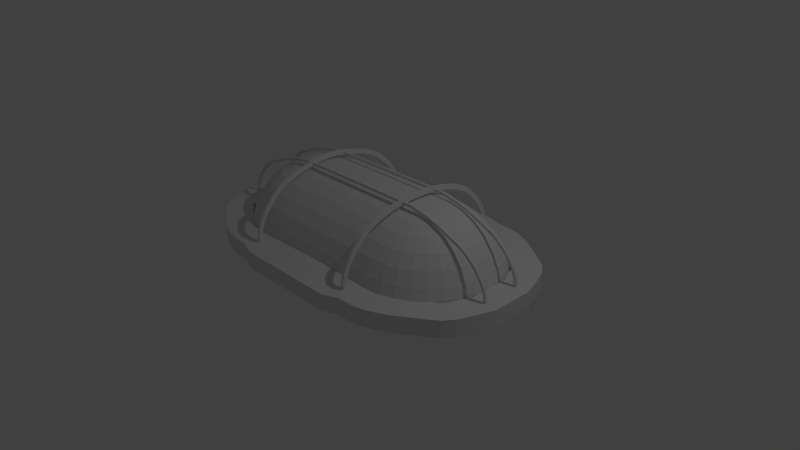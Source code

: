 # Source: Lamp.blend  (saved by Blender 2.76.0; exported with 4.5.12 LTS)
import bpy
from mathutils import Matrix  # noqa: F401  (used for matrix-valued properties, if any)

bpy.ops.wm.read_factory_settings(use_empty=True)
scene = bpy.context.scene
scene.name = 'Scene'

# ---- collections
col_collection_1 = bpy.data.collections.new('Collection 1'); scene.collection.children.link(col_collection_1)

# ---- world
world_world = bpy.data.worlds.new('World'); scene.world = world_world
world_world.color = (0.05088, 0.05088, 0.05088)
world_world.use_sun_shadow = False
world_world.sun_shadow_jitter_overblur = 0.0
world_world.cycles.sampling_method = 'MANUAL'
world_world.cycles.sample_map_resolution = 256

# ---- cameras
cam_camera = bpy.data.cameras.new('Camera')
cam_camera.clip_end = 100.0
cam_camera.lens = 35.0
cam_camera.sensor_width = 32.0
cam_camera.sensor_height = 18.0
cam_camera.ortho_scale = 7.314
cam_camera.dof.focus_distance = 0.0
cam_camera.dof.aperture_fstop = 128.0

# ---- lights
light_lamp = bpy.data.lights.new('Lamp', 'POINT')
light_lamp.transmission_factor = 0.0
light_lamp.cutoff_distance = 30.0
light_lamp.energy = 100.0
light_lamp.shadow_buffer_clip_start = 1.001
light_lamp.shadow_soft_size = 0.1
light_lamp.shadow_maximum_resolution = 0.006
light_lamp.use_absolute_resolution = True
light_lamp.cycles.use_multiple_importance_sampling = False

# ---- meshes
me_cube_001 = bpy.data.meshes.new('Cube.001')
me_cube_001.from_pydata([(-1.728, 0.6388, -0.1123), (-1.728, 0.6388, 0.1123), (-1.922, 0.9376, -0.1123), (-1.922, 0.9376, 0.1123), (-1.434, 0.8364, -0.1123), (-1.434, 0.8364, 0.1123), (-1.628, 1.135, -0.1123), (-1.628, 1.135, 0.1123), (-1.63, 1.134, 0.1123), (-1.63, 1.134, -0.1123), (-1.433, 0.837, 0.1123), (-1.433, 0.837, -0.1123), (-1.728, 0.6388, 0.1123), (-1.922, 0.9376, 0.1123), (-1.628, 1.135, 0.1123), (-1.434, 0.8364, 0.1123), (-1.63, 1.134, 0.1123), (-1.63, 1.134, -0.1123), (-1.433, 0.837, 0.1123), (-1.433, 0.837, -0.1123), (-1.63, 1.134, 0.1123), (-1.63, 1.134, -0.1123), (-1.433, 0.837, 0.1123), (-1.433, 0.837, -0.1123), (-1.557, 1.181, 0.1123), (-1.557, 1.181, -0.1123), (-1.394, 0.864, 0.1123), (-1.394, 0.864, -0.1123), (-1.46, 1.23, 0.1123), (-1.46, 1.23, -0.1123), (-1.325, 0.9006, 0.1123), (-1.325, 0.9006, -0.1123), (-1.46, 1.23, 0.1123), (-1.46, 1.23, -0.1123), (-1.325, 0.9006, 0.1123), (-1.325, 0.9006, -0.1123), (-1.301, 1.294, 0.1123), (-1.301, 1.294, -0.1123), (-1.198, 0.9533, 0.1123), (-1.198, 0.9533, -0.1123), (-1.225, 1.316, 0.1123), (-1.225, 1.316, -0.1123), (-1.159, 0.9662, 0.1123), (-1.159, 0.9662, -0.1123), (-1.225, 1.316, 0.1123), (-1.225, 1.316, -0.1123), (-1.159, 0.9662, 0.1123), (-1.159, 0.9662, -0.1123), (-1.162, 1.327, 0.1123), (-1.162, 1.327, -0.1123), (-1.132, 0.9722, 0.1123), (-1.132, 0.9722, -0.1123), (-1.104, 1.332, 0.1123), (-1.104, 1.332, -0.1123), (-1.087, 0.9761, 0.1123), (-1.087, 0.9761, -0.1123), (-1.104, 1.332, 0.1123), (-1.104, 1.332, -0.1123), (-1.087, 0.9761, 0.1123), (-1.087, 0.9761, -0.1123), (-0.9206, 1.34, 0.1123), (-0.9206, 1.34, -0.1123), (-0.9288, 0.9845, 0.1123), (-0.9288, 0.9845, -0.1123), (0.0, 1.427, 0.1183), (0.0, 1.427, -0.1062), (0.0, 0.98, 0.1337), (0.0, 0.98, -0.09084), (-1.762, 0.625, -0.1123), (-1.762, 0.625, 0.1123), (-2.031, 0.8582, 0.1123), (-2.031, 0.8582, -0.1123), (-1.762, 0.625, -0.1123), (-1.762, 0.625, 0.1123), (-2.031, 0.8582, 0.1123), (-2.031, 0.8582, -0.1123), (-1.802, 0.5922, -0.1123), (-1.802, 0.5922, 0.1123), (-2.131, 0.7288, 0.1123), (-2.131, 0.7288, -0.1123), (-1.889, 0.3823, -0.1123), (-1.889, 0.3823, 0.1123), (-2.218, 0.5189, 0.1123), (-2.218, 0.5189, -0.1123), (-1.946, 0.2823, -0.1123), (-1.946, 0.2823, 0.1123), (-2.302, 0.2812, 0.1123), (-2.302, 0.2812, -0.1123), (-1.945, 0.0, -0.1123), (-1.945, 0.0, 0.1123), (-2.301, 0.0, 0.1123), (-2.301, 0.0, -0.1123), (-0.6981, 0.9833, -0.1069), (-0.6981, 0.9833, 0.1176), (-0.6919, 1.414, 0.1022), (-0.6919, 1.414, -0.1223), (-0.8257, 1.193, 0.1146), (-0.8268, 1.13, 0.1148), (-0.7939, 1.13, 0.1152), (-0.793, 1.193, 0.115), (-0.8267, 1.193, 0.2066), (-0.8278, 1.131, 0.1993), (-0.7949, 1.131, 0.1996), (-0.7941, 1.193, 0.207), (-0.827, 1.189, 0.2414), (-0.8282, 1.127, 0.2294), (-0.7953, 1.127, 0.2297), (-0.7944, 1.189, 0.2418), (-0.8274, 1.183, 0.2744), (-0.8286, 1.122, 0.2587), (-0.7957, 1.122, 0.259), (-0.7948, 1.183, 0.2747), (-0.8277, 1.176, 0.302), (-0.8289, 1.116, 0.2826), (-0.796, 1.115, 0.2829), (-0.7951, 1.175, 0.3023), (-0.8282, 1.162, 0.3439), (-0.8293, 1.103, 0.3211), (-0.7965, 1.103, 0.3214), (-0.7956, 1.162, 0.3442), (-0.8286, 1.15, 0.3754), (-0.8297, 1.093, 0.3492), (-0.7968, 1.092, 0.3494), (-0.796, 1.15, 0.3757), (-0.8289, 1.135, 0.4074), (-0.8301, 1.08, 0.376), (-0.7972, 1.08, 0.3762), (-0.7963, 1.135, 0.4076), (-0.8295, 1.111, 0.4488), (-0.8306, 1.058, 0.4148), (-0.7977, 1.058, 0.415), (-0.7969, 1.111, 0.4491), (-0.8301, 1.083, 0.4929), (-0.8312, 1.032, 0.4562), (-0.7983, 1.031, 0.4563), (-0.7975, 1.083, 0.4931), (-0.8307, 1.051, 0.5372), (-0.8318, 1.003, 0.4963), (-0.7989, 1.003, 0.4965), (-0.7981, 1.051, 0.5373), (-0.8316, 0.999, 0.5982), (-0.8327, 0.9535, 0.5546), (-0.7998, 0.9531, 0.5547), (-0.799, 0.9986, 0.5984), (-0.8324, 0.948, 0.6514), (-0.8335, 0.9044, 0.6059), (-0.8007, 0.904, 0.606), (-0.7998, 0.9475, 0.6515), (-0.8333, 0.8915, 0.7055), (-0.8344, 0.8499, 0.6581), (-0.8015, 0.8495, 0.6582), (-0.8007, 0.8911, 0.7056), (-0.8338, 0.8541, 0.738), (-0.835, 0.8187, 0.6859), (-0.8021, 0.8183, 0.6859), (-0.8012, 0.8537, 0.738), (-0.8345, 0.8015, 0.7735), (-0.8356, 0.7721, 0.7178), (-0.8028, 0.7717, 0.7178), (-0.8019, 0.801, 0.7735), (-0.8351, 0.7534, 0.7988), (-0.8363, 0.724, 0.7431), (-0.8034, 0.7236, 0.7431), (-0.8025, 0.753, 0.7988), (-0.8359, 0.694, 0.8299), (-0.837, 0.6713, 0.7711), (-0.8041, 0.6709, 0.771), (-0.8033, 0.6935, 0.8299), (-0.8364, 0.652, 0.846), (-0.8375, 0.6294, 0.7872), (-0.8046, 0.629, 0.7872), (-0.8038, 0.6516, 0.846), (-0.8369, 0.6071, 0.8633), (-0.8381, 0.5869, 0.8036), (-0.8052, 0.5865, 0.8035), (-0.8043, 0.6067, 0.8632), (-0.8375, 0.5598, 0.8793), (-0.8386, 0.543, 0.8185), (-0.8057, 0.5426, 0.8185), (-0.8049, 0.5594, 0.8792), (-0.8383, 0.4871, 0.8995), (-0.8395, 0.4723, 0.8382), (-0.8066, 0.4719, 0.8381), (-0.8057, 0.4867, 0.8994), (-0.8398, 0.3889, 0.923), (-0.8403, 0.3769, 0.8612), (-0.8075, 0.3753, 0.8616), (-0.8072, 0.3873, 0.9235), (-0.8452, 0.2826, 0.9438), (-0.8457, 0.2705, 0.8819), (-0.8129, 0.269, 0.8824), (-0.8126, 0.281, 0.9442), (-0.8484, 0.2177, 0.9565), (-0.849, 0.2092, 0.894), (-0.8161, 0.2076, 0.8943), (-0.8158, 0.216, 0.9568), (-0.8509, 0.166, 0.9634), (-0.8515, 0.161, 0.9006), (-0.8186, 0.1594, 0.9009), (-0.8184, 0.1644, 0.9637), (-0.8531, 0.1209, 0.9671), (-0.8537, 0.119, 0.9041), (-0.8208, 0.1173, 0.9042), (-0.8205, 0.1192, 0.9672), (-0.8552, 0.07899, 0.9684), (-0.8558, 0.07706, 0.9054), (-0.8229, 0.07544, 0.9055), (-0.8226, 0.07734, 0.9685), (-0.8594, 0.0, 0.9709), (-0.86, 0.0, 0.9079), (-0.8271, 0.0, 0.9081), (-0.8268, 0.0, 0.9711), (-1.946, 0.2319, 0.1123), (-2.302, 0.2313, 0.1123), (-1.945, 0.0, 0.1123), (-2.301, 0.0, 0.1123), (-2.107, 0.2748, 0.1123), (-2.141, 0.274, 0.1123), (-2.107, 0.2392, 0.1123), (-2.141, 0.2388, 0.1123), (-2.107, 0.2748, 0.1441), (-2.141, 0.274, 0.1471), (-2.107, 0.2392, 0.1441), (-2.141, 0.2388, 0.1471), (-2.105, 0.2748, 0.1639), (-2.139, 0.274, 0.1669), (-2.105, 0.2392, 0.1639), (-2.139, 0.2388, 0.1669), (-2.103, 0.2748, 0.1855), (-2.137, 0.274, 0.1894), (-2.103, 0.2392, 0.1855), (-2.137, 0.2388, 0.1894), (-2.102, 0.2748, 0.1966), (-2.135, 0.274, 0.2048), (-2.102, 0.2392, 0.1966), (-2.135, 0.2388, 0.2048), (-2.096, 0.2748, 0.2209), (-2.128, 0.274, 0.2307), (-2.096, 0.2392, 0.2209), (-2.128, 0.2388, 0.2307), (-2.087, 0.2748, 0.2503), (-2.118, 0.274, 0.2629), (-2.087, 0.2392, 0.2503), (-2.118, 0.2388, 0.2629), (-2.074, 0.2748, 0.2832), (-2.105, 0.274, 0.2958), (-2.074, 0.2392, 0.2832), (-2.105, 0.2388, 0.2958), (-2.068, 0.2748, 0.2974), (-2.098, 0.274, 0.3116), (-2.068, 0.2392, 0.2974), (-2.098, 0.2388, 0.3116), (-2.055, 0.2748, 0.3244), (-2.084, 0.274, 0.341), (-2.055, 0.2392, 0.3244), (-2.084, 0.2388, 0.341), (-2.038, 0.2748, 0.3551), (-2.066, 0.274, 0.3738), (-2.038, 0.2392, 0.3551), (-2.066, 0.2388, 0.3738), (-2.024, 0.2748, 0.3766), (-2.051, 0.274, 0.3959), (-2.024, 0.2392, 0.3766), (-2.051, 0.2388, 0.3959), (-1.99, 0.2748, 0.4245), (-2.016, 0.274, 0.4446), (-1.99, 0.2392, 0.4245), (-2.016, 0.2388, 0.4446), (-1.969, 0.2748, 0.4521), (-1.994, 0.274, 0.4742), (-1.969, 0.2392, 0.4521), (-1.994, 0.2388, 0.4742), (-1.944, 0.2748, 0.4808), (-1.967, 0.274, 0.5045), (-1.944, 0.2392, 0.4808), (-1.967, 0.2388, 0.5045), (-1.907, 0.2748, 0.5171), (-1.929, 0.274, 0.5425), (-1.907, 0.2392, 0.5171), (-1.929, 0.2388, 0.5425), (-1.864, 0.2748, 0.5541), (-1.885, 0.274, 0.5797), (-1.864, 0.2392, 0.5541), (-1.885, 0.2388, 0.5797), (-1.814, 0.2748, 0.5957), (-1.833, 0.274, 0.6233), (-1.814, 0.2392, 0.5957), (-1.833, 0.2388, 0.6233), (-1.767, 0.2748, 0.6281), (-1.781, 0.274, 0.6585), (-1.767, 0.2392, 0.6281), (-1.781, 0.2388, 0.6585), (-1.703, 0.2748, 0.6582), (-1.717, 0.274, 0.6885), (-1.703, 0.2392, 0.6582), (-1.717, 0.2388, 0.6885), (-1.676, 0.2748, 0.6707), (-1.688, 0.274, 0.7016), (-1.676, 0.2392, 0.6707), (-1.688, 0.2388, 0.7016), (-1.572, 0.2748, 0.7134), (-1.584, 0.274, 0.7444), (-1.572, 0.2392, 0.7134), (-1.584, 0.2388, 0.7444), (-1.448, 0.2748, 0.7631), (-1.461, 0.274, 0.7941), (-1.448, 0.2392, 0.7631), (-1.461, 0.2388, 0.7941), (-1.37, 0.2748, 0.7945), (-1.379, 0.274, 0.8266), (-1.37, 0.2392, 0.7945), (-1.379, 0.2388, 0.8266), (-1.223, 0.2748, 0.8376), (-1.229, 0.274, 0.8704), (-1.223, 0.2392, 0.8376), (-1.229, 0.2388, 0.8704), (-1.049, 0.2748, 0.8715), (-1.054, 0.274, 0.9046), (-1.049, 0.2392, 0.8715), (-1.054, 0.2388, 0.9046), (-0.9724, 0.2748, 0.883), (-0.9744, 0.274, 0.9164), (-0.9724, 0.2392, 0.883), (-0.9744, 0.2388, 0.9164), (-0.9039, 0.2748, 0.8872), (-0.9041, 0.274, 0.9207), (-0.9039, 0.2392, 0.8872), (-0.9041, 0.2388, 0.9207), (0.0, 0.2748, 0.8901), (0.0, 0.274, 0.9236), (0.0, 0.2392, 0.8901), (0.0, 0.2388, 0.9236)], [], [(2, 0, 68, 71), (3, 7, 6, 2), (5, 4, 11, 10), (5, 1, 0, 4), (0, 2, 6, 4), (7, 3, 13, 14), (10, 11, 19, 18), (4, 6, 9, 11), (7, 5, 10, 8), (6, 7, 8, 9), (15, 14, 13, 12), (5, 7, 14, 15), (3, 1, 12, 13), (1, 5, 15, 12), (18, 19, 23, 22), (9, 8, 16, 17), (11, 9, 17, 19), (8, 10, 18, 16), (21, 20, 24, 25), (17, 16, 20, 21), (19, 17, 21, 23), (16, 18, 22, 20), (27, 25, 29, 31), (23, 21, 25, 27), (20, 22, 26, 24), (22, 23, 27, 26), (30, 31, 35, 34), (24, 26, 30, 28), (26, 27, 31, 30), (25, 24, 28, 29), (35, 33, 37, 39), (29, 28, 32, 33), (31, 29, 33, 35), (28, 30, 34, 32), (36, 38, 42, 40), (32, 34, 38, 36), (34, 35, 39, 38), (33, 32, 36, 37), (42, 43, 47, 46), (38, 39, 43, 42), (37, 36, 40, 41), (39, 37, 41, 43), (47, 45, 49, 51), (41, 40, 44, 45), (43, 41, 45, 47), (40, 42, 46, 44), (50, 51, 55, 54), (44, 46, 50, 48), (46, 47, 51, 50), (45, 44, 48, 49), (54, 55, 59, 58), (49, 48, 52, 53), (51, 49, 53, 55), (48, 50, 54, 52), (59, 57, 61, 63), (53, 52, 56, 57), (55, 53, 57, 59), (52, 54, 58, 56), (93, 92, 67, 66), (56, 58, 62, 60), (58, 59, 63, 62), (57, 56, 60, 61), (64, 66, 67, 65), (95, 94, 64, 65), (92, 95, 65, 67), (94, 93, 66, 64), (71, 68, 72, 75), (1, 3, 70, 69), (3, 2, 71, 70), (0, 1, 69, 68), (74, 75, 79, 78), (69, 70, 74, 73), (70, 71, 75, 74), (68, 69, 73, 72), (79, 76, 80, 83), (72, 73, 77, 76), (75, 72, 76, 79), (73, 74, 78, 77), (81, 82, 86, 85), (77, 78, 82, 81), (78, 79, 83, 82), (76, 77, 81, 80), (86, 87, 91, 90), (82, 83, 87, 86), (80, 81, 85, 84), (83, 80, 84, 87), (89, 90, 91, 88), (84, 85, 89, 88), (87, 84, 88, 91), (89, 85, 212, 214), (62, 93, 98, 97), (63, 61, 95, 92), (61, 60, 94, 95), (62, 63, 92, 93), (99, 96, 100, 103), (93, 94, 99, 98), (94, 60, 96, 99), (60, 62, 97, 96), (96, 97, 101, 100), (98, 99, 103, 102), (97, 98, 102, 101), (103, 100, 104, 107), (106, 107, 111, 110), (100, 101, 105, 104), (102, 103, 107, 106), (101, 102, 106, 105), (111, 108, 112, 115), (105, 106, 110, 109), (107, 104, 108, 111), (104, 105, 109, 108), (115, 112, 116, 119), (108, 109, 113, 112), (110, 111, 115, 114), (109, 110, 114, 113), (118, 119, 123, 122), (112, 113, 117, 116), (114, 115, 119, 118), (113, 114, 118, 117), (123, 120, 124, 127), (117, 118, 122, 121), (119, 116, 120, 123), (116, 117, 121, 120), (124, 125, 129, 128), (120, 121, 125, 124), (122, 123, 127, 126), (121, 122, 126, 125), (130, 131, 135, 134), (126, 127, 131, 130), (125, 126, 130, 129), (127, 124, 128, 131), (135, 132, 136, 139), (129, 130, 134, 133), (131, 128, 132, 135), (128, 129, 133, 132), (138, 139, 143, 142), (132, 133, 137, 136), (134, 135, 139, 138), (133, 134, 138, 137), (141, 142, 146, 145), (137, 138, 142, 141), (139, 136, 140, 143), (136, 137, 141, 140), (147, 144, 148, 151), (143, 140, 144, 147), (140, 141, 145, 144), (142, 143, 147, 146), (150, 151, 155, 154), (144, 145, 149, 148), (146, 147, 151, 150), (145, 146, 150, 149), (155, 152, 156, 159), (149, 150, 154, 153), (151, 148, 152, 155), (148, 149, 153, 152), (159, 156, 160, 163), (152, 153, 157, 156), (154, 155, 159, 158), (153, 154, 158, 157), (162, 163, 167, 166), (156, 157, 161, 160), (158, 159, 163, 162), (157, 158, 162, 161), (167, 164, 168, 171), (161, 162, 166, 165), (163, 160, 164, 167), (160, 161, 165, 164), (168, 169, 173, 172), (164, 165, 169, 168), (166, 167, 171, 170), (165, 166, 170, 169), (174, 175, 179, 178), (170, 171, 175, 174), (169, 170, 174, 173), (171, 168, 172, 175), (179, 176, 180, 183), (173, 174, 178, 177), (175, 172, 176, 179), (172, 173, 177, 176), (182, 183, 187, 186), (176, 177, 181, 180), (178, 179, 183, 182), (177, 178, 182, 181), (185, 186, 190, 189), (181, 182, 186, 185), (183, 180, 184, 187), (180, 181, 185, 184), (191, 188, 192, 195), (187, 184, 188, 191), (184, 185, 189, 188), (186, 187, 191, 190), (194, 195, 199, 198), (188, 189, 193, 192), (190, 191, 195, 194), (189, 190, 194, 193), (199, 196, 200, 203), (193, 194, 198, 197), (195, 192, 196, 199), (192, 193, 197, 196), (203, 200, 204, 207), (196, 197, 201, 200), (198, 199, 203, 202), (197, 198, 202, 201), (206, 207, 211, 210), (200, 201, 205, 204), (202, 203, 207, 206), (201, 202, 206, 205), (211, 208, 209, 210), (205, 206, 210, 209), (207, 204, 208, 211), (204, 205, 209, 208), (212, 213, 215, 214), (213, 212, 218, 219), (86, 90, 215, 213), (90, 89, 214, 215), (217, 219, 223, 221), (85, 86, 217, 216), (86, 213, 219, 217), (212, 85, 216, 218), (222, 220, 224, 226), (219, 218, 222, 223), (218, 216, 220, 222), (216, 217, 221, 220), (225, 227, 231, 229), (220, 221, 225, 224), (221, 223, 227, 225), (223, 222, 226, 227), (230, 228, 232, 234), (227, 226, 230, 231), (226, 224, 228, 230), (224, 225, 229, 228), (233, 235, 239, 237), (228, 229, 233, 232), (229, 231, 235, 233), (231, 230, 234, 235), (239, 238, 242, 243), (235, 234, 238, 239), (234, 232, 236, 238), (232, 233, 237, 236), (242, 240, 244, 246), (238, 236, 240, 242), (236, 237, 241, 240), (237, 239, 243, 241), (245, 247, 251, 249), (240, 241, 245, 244), (241, 243, 247, 245), (243, 242, 246, 247), (250, 248, 252, 254), (247, 246, 250, 251), (246, 244, 248, 250), (244, 245, 249, 248), (254, 252, 256, 258), (248, 249, 253, 252), (249, 251, 255, 253), (251, 250, 254, 255), (257, 259, 263, 261), (252, 253, 257, 256), (253, 255, 259, 257), (255, 254, 258, 259), (262, 260, 264, 266), (259, 258, 262, 263), (258, 256, 260, 262), (256, 257, 261, 260), (264, 265, 269, 268), (260, 261, 265, 264), (261, 263, 267, 265), (263, 262, 266, 267), (269, 271, 275, 273), (265, 267, 271, 269), (267, 266, 270, 271), (266, 264, 268, 270), (274, 272, 276, 278), (271, 270, 274, 275), (270, 268, 272, 274), (268, 269, 273, 272), (277, 279, 283, 281), (272, 273, 277, 276), (273, 275, 279, 277), (275, 274, 278, 279), (283, 282, 286, 287), (279, 278, 282, 283), (278, 276, 280, 282), (276, 277, 281, 280), (286, 284, 288, 290), (282, 280, 284, 286), (280, 281, 285, 284), (281, 283, 287, 285), (289, 291, 295, 293), (284, 285, 289, 288), (285, 287, 291, 289), (287, 286, 290, 291), (294, 292, 296, 298), (291, 290, 294, 295), (290, 288, 292, 294), (288, 289, 293, 292), (298, 296, 300, 302), (292, 293, 297, 296), (293, 295, 299, 297), (295, 294, 298, 299), (301, 303, 307, 305), (296, 297, 301, 300), (297, 299, 303, 301), (299, 298, 302, 303), (306, 304, 308, 310), (303, 302, 306, 307), (302, 300, 304, 306), (300, 301, 305, 304), (308, 309, 313, 312), (304, 305, 309, 308), (305, 307, 311, 309), (307, 306, 310, 311), (313, 315, 319, 317), (309, 311, 315, 313), (311, 310, 314, 315), (310, 308, 312, 314), (318, 316, 320, 322), (315, 314, 318, 319), (314, 312, 316, 318), (312, 313, 317, 316), (321, 323, 327, 325), (316, 317, 321, 320), (317, 319, 323, 321), (319, 318, 322, 323), (327, 326, 330, 331), (323, 322, 326, 327), (322, 320, 324, 326), (320, 321, 325, 324), (328, 329, 331, 330), (326, 324, 328, 330), (324, 325, 329, 328), (325, 327, 331, 329)])
me_cube_001.use_remesh_preserve_volume = False
me_cube_001.use_remesh_preserve_attributes = False
me_cube_001.use_mirror_vertex_groups = False
me_cube_001.update()
me_sphere = bpy.data.meshes.new('Sphere')
me_sphere.from_pydata([(3.266e-07, 0.1951, 0.9808), (3.192e-07, 0.3827, 0.9239), (3.117e-07, 0.5556, 0.8315), (3.192e-07, 0.7071, 0.7071), (3.341e-07, 0.8315, 0.5556), (2.745e-07, 0.9239, 0.3827), (3.937e-07, 0.9808, 0.1951), (3.788e-07, 1.0, 7.55e-08), (0.03806, 0.1913, 0.9808), (0.07466, 0.3753, 0.9239), (0.1084, 0.5449, 0.8315), (0.138, 0.6935, 0.7071), (0.1622, 0.8155, 0.5556), (0.1802, 0.9061, 0.3827), (0.1913, 0.9619, 0.1951), (0.1951, 0.9808, 7.55e-08), (0.07466, 0.1802, 0.9808), (0.1464, 0.3536, 0.9239), (0.2126, 0.5133, 0.8315), (0.2706, 0.6533, 0.7071), (0.3182, 0.7682, 0.5556), (0.3536, 0.8536, 0.3827), (0.3753, 0.9061, 0.1951), (0.3827, 0.9239, 7.55e-08), (0.1084, 0.1622, 0.9808), (0.2126, 0.3182, 0.9239), (0.3087, 0.4619, 0.8315), (0.3928, 0.5879, 0.7071), (0.4619, 0.6913, 0.5556), (0.5133, 0.7682, 0.3827), (0.5449, 0.8155, 0.1951), (0.5556, 0.8315, 7.55e-08), (0.138, 0.1379, 0.9808), (0.2706, 0.2706, 0.9239), (0.3928, 0.3928, 0.8315), (0.5, 0.5, 0.7071), (0.5879, 0.5879, 0.5556), (0.6533, 0.6533, 0.3827), (0.6935, 0.6935, 0.1951), (0.7071, 0.7071, 7.55e-08), (0.1622, 0.1084, 0.9808), (0.3182, 0.2126, 0.9239), (0.4619, 0.3087, 0.8315), (0.5879, 0.3928, 0.7071), (0.6913, 0.4619, 0.5556), (0.7682, 0.5133, 0.3827), (0.8155, 0.5449, 0.1951), (0.8315, 0.5556, 7.55e-08), (0.1802, 0.07466, 0.9808), (0.3536, 0.1464, 0.9239), (0.5133, 0.2126, 0.8315), (0.6533, 0.2706, 0.7071), (0.7682, 0.3182, 0.5556), (0.8536, 0.3536, 0.3827), (0.9061, 0.3753, 0.1951), (0.9239, 0.3827, 7.55e-08), (0.1913, 0.03806, 0.9808), (0.3753, 0.07466, 0.9239), (0.5449, 0.1084, 0.8315), (0.6935, 0.1379, 0.7071), (0.8155, 0.1622, 0.5556), (0.9061, 0.1802, 0.3827), (0.9619, 0.1913, 0.1951), (0.9808, 0.1951, 7.55e-08), (0.1951, -7.212e-09, 0.9808), (0.3827, 4.122e-08, 0.9239), (0.5556, 2.632e-08, 0.8315), (0.7071, -2.584e-08, 0.7071), (0.8315, -8.544e-08, 0.5556), (0.9239, 6.357e-08, 0.3827), (0.9808, -8.544e-08, 0.1951), (1.0, -1.003e-07, 7.55e-08), (0.1913, -0.03806, 0.9808), (0.3753, -0.07466, 0.9239), (0.5449, -0.1084, 0.8315), (0.6935, -0.1379, 0.7071), (0.8155, -0.1622, 0.5556), (0.9061, -0.1802, 0.3827), (0.9619, -0.1913, 0.1951), (0.9808, -0.1951, 7.55e-08), (0.1802, -0.07466, 0.9808), (0.3536, -0.1464, 0.9239), (0.5133, -0.2126, 0.8315), (0.6533, -0.2706, 0.7071), (0.7682, -0.3182, 0.5556), (0.8536, -0.3536, 0.3827), (0.9061, -0.3753, 0.1951), (0.9239, -0.3827, 7.55e-08), (0.1622, -0.1084, 0.9808), (0.3182, -0.2126, 0.9239), (0.4619, -0.3087, 0.8315), (0.5879, -0.3928, 0.7071), (0.6913, -0.4619, 0.5556), (0.7682, -0.5133, 0.3827), (0.8155, -0.5449, 0.1951), (0.8315, -0.5556, 7.55e-08), (0.138, -0.1379, 0.9808), (0.2706, -0.2706, 0.9239), (0.3928, -0.3928, 0.8315), (0.5, -0.5, 0.7071), (0.5879, -0.5879, 0.5556), (0.6533, -0.6533, 0.3827), (0.6935, -0.6935, 0.1951), (0.7071, -0.7071, 7.55e-08), (0.1084, -0.1622, 0.9808), (0.2126, -0.3182, 0.9239), (0.3087, -0.4619, 0.8315), (0.3928, -0.5879, 0.7071), (0.4619, -0.6913, 0.5556), (0.5133, -0.7682, 0.3827), (0.5449, -0.8155, 0.1951), (0.5556, -0.8315, 7.55e-08), (0.07466, -0.1802, 0.9808), (0.1464, -0.3536, 0.9239), (0.2126, -0.5133, 0.8315), (0.2706, -0.6533, 0.7071), (0.3182, -0.7682, 0.5556), (0.3536, -0.8536, 0.3827), (0.3753, -0.9061, 0.1951), (0.3827, -0.9239, 7.55e-08), (0.03806, -0.1913, 0.9808), (0.07466, -0.3753, 0.9239), (0.1084, -0.5449, 0.8315), (0.1379, -0.6935, 0.7071), (0.1622, -0.8155, 0.5556), (0.1802, -0.9061, 0.3827), (0.1913, -0.9619, 0.1951), (0.1951, -0.9808, 7.55e-08), (3.117e-07, -0.1951, 0.9808), (2.819e-07, -0.3827, 0.9239), (2.819e-07, -0.5556, 0.8315), (1.851e-07, -0.7071, 0.7071), (1.404e-07, -0.8315, 0.5556), (3.192e-07, -0.9239, 0.3827), (9.567e-08, -0.9808, 0.1951), (1.404e-07, -1.0, 7.55e-08), (2.48e-08, -1.247e-07, 1.0), (3.266e-07, 0.1951, 0.9759), (3.192e-07, 0.3827, 0.919), (3.117e-07, 0.5556, 0.8266), (3.192e-07, 0.7071, 0.7022), (3.341e-07, 0.8315, 0.5507), (2.745e-07, 0.9239, 0.3778), (3.937e-07, 0.9808, 0.1902), (3.788e-07, 1.0, -0.004909), (0.03806, 0.1913, 0.9759), (0.07466, 0.3753, 0.919), (0.1084, 0.5449, 0.8266), (0.138, 0.6935, 0.7022), (0.1622, 0.8155, 0.5507), (0.1802, 0.9061, 0.3778), (0.1913, 0.9619, 0.1902), (0.1951, 0.9808, -0.004909), (0.07466, 0.1802, 0.9759), (0.1464, 0.3536, 0.919), (0.2126, 0.5133, 0.8266), (0.2706, 0.6533, 0.7022), (0.3182, 0.7682, 0.5507), (0.3536, 0.8536, 0.3778), (0.3753, 0.9061, 0.1902), (0.3827, 0.9239, -0.004909), (0.1084, 0.1622, 0.9759), (0.2126, 0.3182, 0.919), (0.3087, 0.4619, 0.8266), (0.3928, 0.5879, 0.7022), (0.4619, 0.6913, 0.5507), (0.5133, 0.7682, 0.3778), (0.5449, 0.8155, 0.1902), (0.5556, 0.8315, -0.004909), (0.138, 0.1379, 0.9759), (0.2706, 0.2706, 0.919), (0.3928, 0.3928, 0.8266), (0.5, 0.5, 0.7022), (0.5879, 0.5879, 0.5507), (0.6533, 0.6533, 0.3778), (0.6935, 0.6935, 0.1902), (0.7071, 0.7071, -0.004909), (0.1622, 0.1084, 0.9759), (0.3182, 0.2126, 0.919), (0.4619, 0.3087, 0.8266), (0.5879, 0.3928, 0.7022), (0.6913, 0.4619, 0.5507), (0.7682, 0.5133, 0.3778), (0.8155, 0.5449, 0.1902), (0.8315, 0.5556, -0.004909), (0.1802, 0.07466, 0.9759), (0.3536, 0.1464, 0.919), (0.5133, 0.2126, 0.8266), (0.6533, 0.2706, 0.7022), (0.7682, 0.3182, 0.5507), (0.8536, 0.3536, 0.3778), (0.9061, 0.3753, 0.1902), (0.9239, 0.3827, -0.004909), (0.1913, 0.03806, 0.9759), (0.3753, 0.07466, 0.919), (0.5449, 0.1084, 0.8266), (0.6935, 0.1379, 0.7022), (0.8155, 0.1622, 0.5507), (0.9061, 0.1802, 0.3778), (0.9619, 0.1913, 0.1902), (0.9808, 0.1951, -0.004909), (0.1951, -7.212e-09, 0.9759), (0.3827, 4.122e-08, 0.919), (0.5556, 2.632e-08, 0.8266), (0.7071, -2.584e-08, 0.7022), (0.8315, -8.544e-08, 0.5507), (0.9239, 6.357e-08, 0.3778), (0.9808, -8.544e-08, 0.1902), (1.0, -1.003e-07, -0.004909), (0.1913, -0.03806, 0.9759), (0.3753, -0.07466, 0.919), (0.5449, -0.1084, 0.8266), (0.6935, -0.1379, 0.7022), (0.8155, -0.1622, 0.5507), (0.9061, -0.1802, 0.3778), (0.9619, -0.1913, 0.1902), (0.9808, -0.1951, -0.004909), (0.1802, -0.07466, 0.9759), (0.3536, -0.1464, 0.919), (0.5133, -0.2126, 0.8266), (0.6533, -0.2706, 0.7022), (0.7682, -0.3182, 0.5507), (0.8536, -0.3536, 0.3778), (0.9061, -0.3753, 0.1902), (0.9239, -0.3827, -0.004909), (0.1622, -0.1084, 0.9759), (0.3182, -0.2126, 0.919), (0.4619, -0.3087, 0.8266), (0.5879, -0.3928, 0.7022), (0.6913, -0.4619, 0.5507), (0.7682, -0.5133, 0.3778), (0.8155, -0.5449, 0.1902), (0.8315, -0.5556, -0.004909), (0.138, -0.1379, 0.9759), (0.2706, -0.2706, 0.919), (0.3928, -0.3928, 0.8266), (0.5, -0.5, 0.7022), (0.5879, -0.5879, 0.5507), (0.6533, -0.6533, 0.3778), (0.6935, -0.6935, 0.1902), (0.7071, -0.7071, -0.004909), (0.1084, -0.1622, 0.9759), (0.2126, -0.3182, 0.919), (0.3087, -0.4619, 0.8266), (0.3928, -0.5879, 0.7022), (0.4619, -0.6913, 0.5507), (0.5133, -0.7682, 0.3778), (0.5449, -0.8155, 0.1902), (0.5556, -0.8315, -0.004909), (0.07466, -0.1802, 0.9759), (0.1464, -0.3536, 0.919), (0.2126, -0.5133, 0.8266), (0.2706, -0.6533, 0.7022), (0.3182, -0.7682, 0.5507), (0.3536, -0.8536, 0.3778), (0.3753, -0.9061, 0.1902), (0.3827, -0.9239, -0.004909), (0.03806, -0.1913, 0.9759), (0.07466, -0.3753, 0.919), (0.1084, -0.5449, 0.8266), (0.1379, -0.6935, 0.7022), (0.1622, -0.8155, 0.5507), (0.1802, -0.9061, 0.3778), (0.1913, -0.9619, 0.1902), (0.1951, -0.9808, -0.004909), (3.117e-07, -0.1951, 0.9759), (2.819e-07, -0.3827, 0.919), (2.819e-07, -0.5556, 0.8266), (1.851e-07, -0.7071, 0.7022), (1.404e-07, -0.8315, 0.5507), (3.192e-07, -0.9239, 0.3778), (9.567e-08, -0.9808, 0.1902), (1.404e-07, -1.0, -0.004909), (2.48e-08, -1.247e-07, 0.9951), (-2.119, 0.0, 0.9808), (-2.307, 0.0, 0.9239), (-2.48, 0.0, 0.8315), (-2.631, 0.0, 0.7071), (-2.756, 0.0, 0.5556), (-2.848, 0.0, 0.3827), (-2.905, 0.0, 0.1951), (-2.924, 0.0, 7.55e-08), (-2.116, 0.03806, 0.9808), (-2.3, 0.07466, 0.9239), (-2.469, 0.1084, 0.8315), (-2.618, 0.1379, 0.7071), (-2.74, 0.1622, 0.5556), (-2.83, 0.1802, 0.3827), (-2.886, 0.1913, 0.1951), (-2.905, 0.1951, 7.55e-08), (-2.104, 0.07466, 0.9808), (-2.278, 0.1464, 0.9239), (-2.437, 0.2126, 0.8315), (-2.577, 0.2706, 0.7071), (-2.692, 0.3182, 0.5556), (-2.778, 0.3536, 0.3827), (-2.83, 0.3753, 0.1951), (-2.848, 0.3827, 7.55e-08), (-2.086, 0.1084, 0.9808), (-2.242, 0.2126, 0.9239), (-2.386, 0.3087, 0.8315), (-2.512, 0.3928, 0.7071), (-2.616, 0.4619, 0.5556), (-2.692, 0.5133, 0.3827), (-2.74, 0.5449, 0.1951), (-2.756, 0.5556, 7.55e-08), (-2.062, 0.1379, 0.9808), (-2.195, 0.2706, 0.9239), (-2.317, 0.3928, 0.8315), (-2.424, 0.5, 0.7071), (-2.512, 0.5879, 0.5556), (-2.577, 0.6533, 0.3827), (-2.618, 0.6935, 0.1951), (-2.631, 0.7071, 7.55e-08), (-2.033, 0.1622, 0.9808), (-2.137, 0.3182, 0.9239), (-2.233, 0.4619, 0.8315), (-2.317, 0.5879, 0.7071), (-2.386, 0.6913, 0.5556), (-2.437, 0.7682, 0.3827), (-2.469, 0.8155, 0.1951), (-2.48, 0.8315, 7.55e-08), (-1.999, 0.1802, 0.9808), (-2.071, 0.3536, 0.9239), (-2.137, 0.5133, 0.8315), (-2.195, 0.6533, 0.7071), (-2.242, 0.7682, 0.5556), (-2.278, 0.8536, 0.3827), (-2.3, 0.9061, 0.1951), (-2.307, 0.9239, 7.55e-08), (-1.962, 0.1913, 0.9808), (-1.999, 0.3753, 0.9239), (-2.033, 0.5449, 0.8315), (-2.062, 0.6935, 0.7071), (-2.086, 0.8155, 0.5556), (-2.104, 0.9061, 0.3827), (-2.116, 0.9619, 0.1951), (-2.119, 0.9808, 7.55e-08), (-1.924, 0.1951, 0.9808), (-1.924, 0.3827, 0.9239), (-1.924, 0.5556, 0.8315), (-1.924, 0.7071, 0.7071), (-1.924, 0.8315, 0.5556), (-1.924, 0.9239, 0.3827), (-1.924, 0.9808, 0.1951), (-1.924, 1.0, 7.55e-08), (-1.924, -0.1951, 0.9808), (-1.924, -0.3827, 0.9239), (-1.924, -0.5556, 0.8315), (-1.924, -0.7071, 0.7071), (-1.924, -0.8315, 0.5556), (-1.924, -0.9239, 0.3827), (-1.924, -0.9808, 0.1951), (-1.924, -1.0, 7.55e-08), (-1.962, -0.1913, 0.9808), (-1.999, -0.3753, 0.9239), (-2.033, -0.5449, 0.8315), (-2.062, -0.6935, 0.7071), (-2.086, -0.8155, 0.5556), (-2.104, -0.9061, 0.3827), (-2.116, -0.9619, 0.1951), (-2.119, -0.9808, 7.55e-08), (-1.999, -0.1802, 0.9808), (-2.071, -0.3536, 0.9239), (-2.137, -0.5133, 0.8315), (-2.195, -0.6533, 0.7071), (-2.242, -0.7682, 0.5556), (-2.278, -0.8536, 0.3827), (-2.3, -0.9061, 0.1951), (-2.307, -0.9239, 7.55e-08), (-2.033, -0.1622, 0.9808), (-2.137, -0.3182, 0.9239), (-2.233, -0.4619, 0.8315), (-2.317, -0.5879, 0.7071), (-2.386, -0.6913, 0.5556), (-2.437, -0.7682, 0.3827), (-2.469, -0.8155, 0.1951), (-2.48, -0.8315, 7.55e-08), (-2.062, -0.1379, 0.9808), (-2.195, -0.2706, 0.9239), (-2.317, -0.3928, 0.8315), (-2.424, -0.5, 0.7071), (-2.512, -0.5879, 0.5556), (-2.577, -0.6533, 0.3827), (-2.618, -0.6935, 0.1951), (-2.631, -0.7071, 7.55e-08), (-2.086, -0.1084, 0.9808), (-2.242, -0.2126, 0.9239), (-2.386, -0.3087, 0.8315), (-2.512, -0.3928, 0.7071), (-2.616, -0.4619, 0.5556), (-2.692, -0.5133, 0.3827), (-2.74, -0.5449, 0.1951), (-2.756, -0.5556, 7.55e-08), (-1.924, -1.247e-07, 1.0), (-2.104, -0.07466, 0.9808), (-2.278, -0.1464, 0.9239), (-2.437, -0.2126, 0.8315), (-2.577, -0.2706, 0.7071), (-2.692, -0.3182, 0.5556), (-2.778, -0.3536, 0.3827), (-2.83, -0.3753, 0.1951), (-2.848, -0.3827, 7.55e-08), (-2.116, -0.03806, 0.9808), (-2.3, -0.07466, 0.9239), (-2.469, -0.1084, 0.8315), (-2.618, -0.1379, 0.7071), (-2.74, -0.1622, 0.5556), (-2.83, -0.1802, 0.3827), (-2.886, -0.1913, 0.1951), (-2.905, -0.1951, 7.55e-08), (-2.119, 0.0, 0.9759), (-2.307, 0.0, 0.919), (-2.48, 0.0, 0.8266), (-2.631, 0.0, 0.7022), (-2.756, 0.0, 0.5507), (-2.848, 0.0, 0.3778), (-2.905, 0.0, 0.1902), (-2.924, 0.0, -0.004909), (-2.116, 0.03806, 0.9759), (-2.3, 0.07466, 0.919), (-2.469, 0.1084, 0.8266), (-2.618, 0.1379, 0.7022), (-2.74, 0.1622, 0.5507), (-2.83, 0.1802, 0.3778), (-2.886, 0.1913, 0.1902), (-2.905, 0.1951, -0.004909), (-2.104, 0.07466, 0.9759), (-2.278, 0.1464, 0.919), (-2.437, 0.2126, 0.8266), (-2.577, 0.2706, 0.7022), (-2.692, 0.3182, 0.5507), (-2.778, 0.3536, 0.3778), (-2.83, 0.3753, 0.1902), (-2.848, 0.3827, -0.004909), (-2.086, 0.1084, 0.9759), (-2.242, 0.2126, 0.919), (-2.386, 0.3087, 0.8266), (-2.512, 0.3928, 0.7022), (-2.616, 0.4619, 0.5507), (-2.692, 0.5133, 0.3778), (-2.74, 0.5449, 0.1902), (-2.756, 0.5556, -0.004909), (-2.062, 0.1379, 0.9759), (-2.195, 0.2706, 0.919), (-2.317, 0.3928, 0.8266), (-2.424, 0.5, 0.7022), (-2.512, 0.5879, 0.5507), (-2.577, 0.6533, 0.3778), (-2.618, 0.6935, 0.1902), (-2.631, 0.7071, -0.004909), (-2.033, 0.1622, 0.9759), (-2.137, 0.3182, 0.919), (-2.233, 0.4619, 0.8266), (-2.317, 0.5879, 0.7022), (-2.386, 0.6913, 0.5507), (-2.437, 0.7682, 0.3778), (-2.469, 0.8155, 0.1902), (-2.48, 0.8315, -0.004909), (-1.999, 0.1802, 0.9759), (-2.071, 0.3536, 0.919), (-2.137, 0.5133, 0.8266), (-2.195, 0.6533, 0.7022), (-2.242, 0.7682, 0.5507), (-2.278, 0.8536, 0.3778), (-2.3, 0.9061, 0.1902), (-2.307, 0.9239, -0.004909), (-1.962, 0.1913, 0.9759), (-1.999, 0.3753, 0.919), (-2.033, 0.5449, 0.8266), (-2.062, 0.6935, 0.7022), (-2.086, 0.8155, 0.5507), (-2.104, 0.9061, 0.3778), (-2.116, 0.9619, 0.1902), (-2.119, 0.9808, -0.004909), (-1.924, 0.1951, 0.9759), (-1.924, 0.3827, 0.919), (-1.924, 0.5556, 0.8266), (-1.924, 0.7071, 0.7022), (-1.924, 0.8315, 0.5507), (-1.924, 0.9239, 0.3778), (-1.924, 0.9808, 0.1902), (-1.924, 1.0, -0.004909), (-1.924, -0.1951, 0.9759), (-1.924, -0.3827, 0.919), (-1.924, -0.5556, 0.8266), (-1.924, -0.7071, 0.7022), (-1.924, -0.8315, 0.5507), (-1.924, -0.9239, 0.3778), (-1.924, -0.9808, 0.1902), (-1.924, -1.0, -0.004909), (-1.962, -0.1913, 0.9759), (-1.999, -0.3753, 0.919), (-2.033, -0.5449, 0.8266), (-2.062, -0.6935, 0.7022), (-2.086, -0.8155, 0.5507), (-2.104, -0.9061, 0.3778), (-2.116, -0.9619, 0.1902), (-2.119, -0.9808, -0.004909), (-1.999, -0.1802, 0.9759), (-2.071, -0.3536, 0.919), (-2.137, -0.5133, 0.8266), (-2.195, -0.6533, 0.7022), (-2.242, -0.7682, 0.5507), (-2.278, -0.8536, 0.3778), (-2.3, -0.9061, 0.1902), (-2.307, -0.9239, -0.004909), (-2.033, -0.1622, 0.9759), (-2.137, -0.3182, 0.919), (-2.233, -0.4619, 0.8266), (-2.317, -0.5879, 0.7022), (-2.386, -0.6913, 0.5507), (-2.437, -0.7682, 0.3778), (-2.469, -0.8155, 0.1902), (-2.48, -0.8315, -0.004909), (-2.062, -0.1379, 0.9759), (-2.195, -0.2706, 0.919), (-2.317, -0.3928, 0.8266), (-2.424, -0.5, 0.7022), (-2.512, -0.5879, 0.5507), (-2.577, -0.6533, 0.3778), (-2.618, -0.6935, 0.1902), (-2.631, -0.7071, -0.004909), (-2.086, -0.1084, 0.9759), (-2.242, -0.2126, 0.919), (-2.386, -0.3087, 0.8266), (-2.512, -0.3928, 0.7022), (-2.616, -0.4619, 0.5507), (-2.692, -0.5133, 0.3778), (-2.74, -0.5449, 0.1902), (-2.756, -0.5556, -0.004909), (-1.924, -1.247e-07, 0.9951), (-2.104, -0.07466, 0.9759), (-2.278, -0.1464, 0.919), (-2.437, -0.2126, 0.8266), (-2.577, -0.2706, 0.7022), (-2.692, -0.3182, 0.5507), (-2.778, -0.3536, 0.3778), (-2.83, -0.3753, 0.1902), (-2.848, -0.3827, -0.004909), (-2.116, -0.03806, 0.9759), (-2.3, -0.07466, 0.919), (-2.469, -0.1084, 0.8266), (-2.618, -0.1379, 0.7022), (-2.74, -0.1622, 0.5507), (-2.83, -0.1802, 0.3778), (-2.886, -0.1913, 0.1902), (-2.905, -0.1951, -0.004909)], [], [(5, 13, 12, 4), (6, 14, 13, 5), (7, 15, 14, 6), (1, 9, 8, 0), (2, 10, 9, 1), (3, 11, 10, 2), (4, 12, 11, 3), (10, 18, 17, 9), (11, 19, 18, 10), (12, 20, 19, 11), (13, 21, 20, 12), (14, 22, 21, 13), (15, 23, 22, 14), (9, 17, 16, 8), (22, 30, 29, 21), (23, 31, 30, 22), (17, 25, 24, 16), (18, 26, 25, 17), (19, 27, 26, 18), (20, 28, 27, 19), (21, 29, 28, 20), (27, 35, 34, 26), (28, 36, 35, 27), (29, 37, 36, 28), (30, 38, 37, 29), (31, 39, 38, 30), (25, 33, 32, 24), (26, 34, 33, 25), (39, 47, 46, 38), (33, 41, 40, 32), (34, 42, 41, 33), (35, 43, 42, 34), (36, 44, 43, 35), (37, 45, 44, 36), (38, 46, 45, 37), (43, 51, 50, 42), (44, 52, 51, 43), (45, 53, 52, 44), (46, 54, 53, 45), (47, 55, 54, 46), (41, 49, 48, 40), (42, 50, 49, 41), (55, 63, 62, 54), (49, 57, 56, 48), (50, 58, 57, 49), (51, 59, 58, 50), (52, 60, 59, 51), (53, 61, 60, 52), (54, 62, 61, 53), (60, 68, 67, 59), (61, 69, 68, 60), (62, 70, 69, 61), (63, 71, 70, 62), (57, 65, 64, 56), (58, 66, 65, 57), (59, 67, 66, 58), (65, 73, 72, 64), (66, 74, 73, 65), (67, 75, 74, 66), (68, 76, 75, 67), (69, 77, 76, 68), (70, 78, 77, 69), (71, 79, 78, 70), (76, 84, 83, 75), (77, 85, 84, 76), (78, 86, 85, 77), (79, 87, 86, 78), (73, 81, 80, 72), (74, 82, 81, 73), (75, 83, 82, 74), (81, 89, 88, 80), (82, 90, 89, 81), (83, 91, 90, 82), (84, 92, 91, 83), (85, 93, 92, 84), (86, 94, 93, 85), (87, 95, 94, 86), (93, 101, 100, 92), (94, 102, 101, 93), (95, 103, 102, 94), (89, 97, 96, 88), (90, 98, 97, 89), (91, 99, 98, 90), (92, 100, 99, 91), (98, 106, 105, 97), (99, 107, 106, 98), (100, 108, 107, 99), (101, 109, 108, 100), (102, 110, 109, 101), (103, 111, 110, 102), (97, 105, 104, 96), (110, 118, 117, 109), (111, 119, 118, 110), (105, 113, 112, 104), (106, 114, 113, 105), (107, 115, 114, 106), (108, 116, 115, 107), (109, 117, 116, 108), (114, 122, 121, 113), (115, 123, 122, 114), (116, 124, 123, 115), (117, 125, 124, 116), (118, 126, 125, 117), (119, 127, 126, 118), (113, 121, 120, 112), (126, 134, 133, 125), (127, 135, 134, 126), (121, 129, 128, 120), (122, 130, 129, 121), (123, 131, 130, 122), (124, 132, 131, 123), (125, 133, 132, 124), (0, 8, 136), (8, 16, 136), (16, 24, 136), (24, 32, 136), (32, 40, 136), (40, 48, 136), (48, 56, 136), (56, 64, 136), (64, 72, 136), (72, 80, 136), (80, 88, 136), (88, 96, 136), (96, 104, 136), (104, 112, 136), (112, 120, 136), (120, 128, 136), (142, 141, 149, 150), (143, 142, 150, 151), (144, 143, 151, 152), (138, 137, 145, 146), (139, 138, 146, 147), (140, 139, 147, 148), (141, 140, 148, 149), (147, 146, 154, 155), (148, 147, 155, 156), (149, 148, 156, 157), (150, 149, 157, 158), (151, 150, 158, 159), (152, 151, 159, 160), (146, 145, 153, 154), (159, 158, 166, 167), (160, 159, 167, 168), (154, 153, 161, 162), (155, 154, 162, 163), (156, 155, 163, 164), (157, 156, 164, 165), (158, 157, 165, 166), (164, 163, 171, 172), (165, 164, 172, 173), (166, 165, 173, 174), (167, 166, 174, 175), (168, 167, 175, 176), (162, 161, 169, 170), (163, 162, 170, 171), (176, 175, 183, 184), (170, 169, 177, 178), (171, 170, 178, 179), (172, 171, 179, 180), (173, 172, 180, 181), (174, 173, 181, 182), (175, 174, 182, 183), (180, 179, 187, 188), (181, 180, 188, 189), (182, 181, 189, 190), (183, 182, 190, 191), (184, 183, 191, 192), (178, 177, 185, 186), (179, 178, 186, 187), (192, 191, 199, 200), (186, 185, 193, 194), (187, 186, 194, 195), (188, 187, 195, 196), (189, 188, 196, 197), (190, 189, 197, 198), (191, 190, 198, 199), (197, 196, 204, 205), (198, 197, 205, 206), (199, 198, 206, 207), (200, 199, 207, 208), (194, 193, 201, 202), (195, 194, 202, 203), (196, 195, 203, 204), (202, 201, 209, 210), (203, 202, 210, 211), (204, 203, 211, 212), (205, 204, 212, 213), (206, 205, 213, 214), (207, 206, 214, 215), (208, 207, 215, 216), (213, 212, 220, 221), (214, 213, 221, 222), (215, 214, 222, 223), (216, 215, 223, 224), (210, 209, 217, 218), (211, 210, 218, 219), (212, 211, 219, 220), (218, 217, 225, 226), (219, 218, 226, 227), (220, 219, 227, 228), (221, 220, 228, 229), (222, 221, 229, 230), (223, 222, 230, 231), (224, 223, 231, 232), (230, 229, 237, 238), (231, 230, 238, 239), (232, 231, 239, 240), (226, 225, 233, 234), (227, 226, 234, 235), (228, 227, 235, 236), (229, 228, 236, 237), (235, 234, 242, 243), (236, 235, 243, 244), (237, 236, 244, 245), (238, 237, 245, 246), (239, 238, 246, 247), (240, 239, 247, 248), (234, 233, 241, 242), (247, 246, 254, 255), (248, 247, 255, 256), (242, 241, 249, 250), (243, 242, 250, 251), (244, 243, 251, 252), (245, 244, 252, 253), (246, 245, 253, 254), (251, 250, 258, 259), (252, 251, 259, 260), (253, 252, 260, 261), (254, 253, 261, 262), (255, 254, 262, 263), (256, 255, 263, 264), (250, 249, 257, 258), (263, 262, 270, 271), (264, 263, 271, 272), (258, 257, 265, 266), (259, 258, 266, 267), (260, 259, 267, 268), (261, 260, 268, 269), (262, 261, 269, 270), (130, 131, 349, 348), (129, 130, 348, 347), (128, 129, 347, 346), (265, 273, 531, 483), (273, 137, 475, 531), (136, 128, 346, 394), (0, 136, 394, 338), (272, 271, 489, 490), (7, 6, 344, 345), (137, 273, 145), (145, 273, 153), (153, 273, 161), (161, 273, 169), (169, 273, 177), (177, 273, 185), (185, 273, 193), (193, 273, 201), (201, 273, 209), (209, 273, 217), (217, 273, 225), (225, 273, 233), (233, 273, 241), (241, 273, 249), (249, 273, 257), (257, 273, 265), (271, 270, 488, 489), (6, 5, 343, 344), (270, 269, 487, 488), (5, 4, 342, 343), (269, 268, 486, 487), (4, 3, 341, 342), (143, 144, 482, 481), (268, 267, 485, 486), (3, 2, 340, 341), (142, 143, 481, 480), (267, 266, 484, 485), (2, 1, 339, 340), (141, 142, 480, 479), (266, 265, 483, 484), (1, 0, 338, 339), (134, 135, 353, 352), (140, 141, 479, 478), (133, 134, 352, 351), (139, 140, 478, 477), (132, 133, 351, 350), (138, 139, 477, 476), (131, 132, 350, 349), (137, 138, 476, 475), (275, 283, 282, 274), (276, 284, 283, 275), (277, 285, 284, 276), (278, 286, 285, 277), (279, 287, 286, 278), (280, 288, 287, 279), (281, 289, 288, 280), (289, 297, 296, 288), (283, 291, 290, 282), (284, 292, 291, 283), (285, 293, 292, 284), (286, 294, 293, 285), (287, 295, 294, 286), (288, 296, 295, 287), (294, 302, 301, 293), (295, 303, 302, 294), (296, 304, 303, 295), (297, 305, 304, 296), (291, 299, 298, 290), (292, 300, 299, 291), (293, 301, 300, 292), (299, 307, 306, 298), (300, 308, 307, 299), (301, 309, 308, 300), (302, 310, 309, 301), (303, 311, 310, 302), (304, 312, 311, 303), (305, 313, 312, 304), (310, 318, 317, 309), (311, 319, 318, 310), (312, 320, 319, 311), (313, 321, 320, 312), (307, 315, 314, 306), (308, 316, 315, 307), (309, 317, 316, 308), (315, 323, 322, 314), (316, 324, 323, 315), (317, 325, 324, 316), (318, 326, 325, 317), (319, 327, 326, 318), (320, 328, 327, 319), (321, 329, 328, 320), (327, 335, 334, 326), (328, 336, 335, 327), (329, 337, 336, 328), (323, 331, 330, 322), (324, 332, 331, 323), (325, 333, 332, 324), (326, 334, 333, 325), (331, 339, 338, 330), (332, 340, 339, 331), (333, 341, 340, 332), (334, 342, 341, 333), (335, 343, 342, 334), (336, 344, 343, 335), (337, 345, 344, 336), (349, 357, 356, 348), (350, 358, 357, 349), (351, 359, 358, 350), (352, 360, 359, 351), (353, 361, 360, 352), (347, 355, 354, 346), (348, 356, 355, 347), (361, 369, 368, 360), (355, 363, 362, 354), (356, 364, 363, 355), (357, 365, 364, 356), (358, 366, 365, 357), (359, 367, 366, 358), (360, 368, 367, 359), (365, 373, 372, 364), (366, 374, 373, 365), (367, 375, 374, 366), (368, 376, 375, 367), (369, 377, 376, 368), (363, 371, 370, 362), (364, 372, 371, 363), (377, 385, 384, 376), (371, 379, 378, 370), (372, 380, 379, 371), (373, 381, 380, 372), (374, 382, 381, 373), (375, 383, 382, 374), (376, 384, 383, 375), (382, 390, 389, 381), (383, 391, 390, 382), (384, 392, 391, 383), (385, 393, 392, 384), (379, 387, 386, 378), (380, 388, 387, 379), (381, 389, 388, 380), (387, 396, 395, 386), (388, 397, 396, 387), (389, 398, 397, 388), (390, 399, 398, 389), (391, 400, 399, 390), (392, 401, 400, 391), (393, 402, 401, 392), (400, 408, 407, 399), (401, 409, 408, 400), (402, 410, 409, 401), (396, 404, 403, 395), (397, 405, 404, 396), (398, 406, 405, 397), (399, 407, 406, 398), (274, 282, 394), (282, 290, 394), (290, 298, 394), (298, 306, 394), (306, 314, 394), (314, 322, 394), (322, 330, 394), (330, 338, 394), (346, 354, 394), (354, 362, 394), (362, 370, 394), (370, 378, 394), (378, 386, 394), (386, 395, 394), (395, 403, 394), (404, 275, 274, 403), (405, 276, 275, 404), (406, 277, 276, 405), (407, 278, 277, 406), (408, 279, 278, 407), (409, 280, 279, 408), (410, 281, 280, 409), (403, 274, 394), (412, 411, 419, 420), (413, 412, 420, 421), (414, 413, 421, 422), (415, 414, 422, 423), (416, 415, 423, 424), (417, 416, 424, 425), (418, 417, 425, 426), (426, 425, 433, 434), (420, 419, 427, 428), (421, 420, 428, 429), (422, 421, 429, 430), (423, 422, 430, 431), (424, 423, 431, 432), (425, 424, 432, 433), (431, 430, 438, 439), (432, 431, 439, 440), (433, 432, 440, 441), (434, 433, 441, 442), (428, 427, 435, 436), (429, 428, 436, 437), (430, 429, 437, 438), (436, 435, 443, 444), (437, 436, 444, 445), (438, 437, 445, 446), (439, 438, 446, 447), (440, 439, 447, 448), (441, 440, 448, 449), (442, 441, 449, 450), (447, 446, 454, 455), (448, 447, 455, 456), (449, 448, 456, 457), (450, 449, 457, 458), (444, 443, 451, 452), (445, 444, 452, 453), (446, 445, 453, 454), (452, 451, 459, 460), (453, 452, 460, 461), (454, 453, 461, 462), (455, 454, 462, 463), (456, 455, 463, 464), (457, 456, 464, 465), (458, 457, 465, 466), (464, 463, 471, 472), (465, 464, 472, 473), (466, 465, 473, 474), (460, 459, 467, 468), (461, 460, 468, 469), (462, 461, 469, 470), (463, 462, 470, 471), (468, 467, 475, 476), (469, 468, 476, 477), (470, 469, 477, 478), (471, 470, 478, 479), (472, 471, 479, 480), (473, 472, 480, 481), (474, 473, 481, 482), (486, 485, 493, 494), (487, 486, 494, 495), (488, 487, 495, 496), (489, 488, 496, 497), (490, 489, 497, 498), (484, 483, 491, 492), (485, 484, 492, 493), (498, 497, 505, 506), (492, 491, 499, 500), (493, 492, 500, 501), (494, 493, 501, 502), (495, 494, 502, 503), (496, 495, 503, 504), (497, 496, 504, 505), (502, 501, 509, 510), (503, 502, 510, 511), (504, 503, 511, 512), (505, 504, 512, 513), (506, 505, 513, 514), (500, 499, 507, 508), (501, 500, 508, 509), (514, 513, 521, 522), (508, 507, 515, 516), (509, 508, 516, 517), (510, 509, 517, 518), (511, 510, 518, 519), (512, 511, 519, 520), (513, 512, 520, 521), (519, 518, 526, 527), (520, 519, 527, 528), (521, 520, 528, 529), (522, 521, 529, 530), (516, 515, 523, 524), (517, 516, 524, 525), (518, 517, 525, 526), (524, 523, 532, 533), (525, 524, 533, 534), (526, 525, 534, 535), (527, 526, 535, 536), (528, 527, 536, 537), (529, 528, 537, 538), (530, 529, 538, 539), (537, 536, 544, 545), (538, 537, 545, 546), (539, 538, 546, 547), (533, 532, 540, 541), (534, 533, 541, 542), (535, 534, 542, 543), (536, 535, 543, 544), (411, 531, 419), (419, 531, 427), (427, 531, 435), (435, 531, 443), (443, 531, 451), (451, 531, 459), (459, 531, 467), (467, 531, 475), (483, 531, 491), (491, 531, 499), (499, 531, 507), (507, 531, 515), (515, 531, 523), (523, 531, 532), (532, 531, 540), (541, 540, 411, 412), (542, 541, 412, 413), (543, 542, 413, 414), (544, 543, 414, 415), (545, 544, 415, 416), (546, 545, 416, 417), (547, 546, 417, 418), (540, 531, 411), (15, 7, 345, 337, 329, 321, 313, 305, 297, 289, 281, 410, 402, 393, 385, 377, 369, 361, 353, 135, 127, 119, 111, 103, 95, 87, 79, 71, 63, 55, 47, 39, 31, 23), (152, 160, 168, 176, 184, 192, 200, 208, 216, 224, 232, 240, 248, 256, 264, 272, 490, 498, 506, 514, 522, 530, 539, 547, 418, 426, 434, 442, 450, 458, 466, 474, 482, 144)])
me_sphere.use_remesh_preserve_volume = False
me_sphere.use_remesh_preserve_attributes = False
me_sphere.use_mirror_vertex_groups = False
me_sphere.update()

# ---- curves / text
cu_nurbscurve = bpy.data.curves.new('NurbsCurve', 'CURVE')
cu_nurbscurve.dimensions = '3D'
cu_nurbscurve.use_path = True
cu_nurbscurve.use_path_clamp = True
cu_nurbscurve.bevel_resolution = 0
cu_nurbscurve.fill_mode = 'HALF'

# ---- objects
ob_nurbscurve = bpy.data.objects.new('NurbsCurve', cu_nurbscurve)
ob_cube = bpy.data.objects.new('Cube', me_cube_001)
ob_sphere = bpy.data.objects.new('Sphere', me_sphere)
ob_lamp = bpy.data.objects.new('Lamp', light_lamp)
ob_camera = bpy.data.objects.new('Camera', cam_camera)

# ---- transforms, parenting, visibility, modifiers, constraints
ob_nurbscurve.location = (-0.9931, -3.521, 0.9101)
ob_nurbscurve.lineart.crease_threshold = 0.0
ob_cube.location = (-0.009231, 0.01374, 0.1822)
ob_cube.lineart.crease_threshold = 0.0
_m = ob_cube.modifiers.new('Mirror', 'MIRROR')
_m.use_axis = (True, True, False)
_m.use_clip = True
ob_sphere.location = (0.9761, 0.0, 0.05125)
ob_sphere.show_transparent = True
ob_sphere.lineart.crease_threshold = 0.0
ob_lamp.location = (4.076, 1.005, 5.904)
ob_lamp.rotation_euler = (0.6503, 0.05522, 1.866)
ob_lamp.lock_rotations_4d = False
ob_lamp.empty_display_type = 'ARROWS'
ob_lamp.color = (0.0, 0.0, 0.0, 0.0)
ob_lamp.lineart.crease_threshold = 0.0
ob_camera.location = (7.481, -6.508, 5.344)
ob_camera.rotation_euler = (1.109, 0.01082, 0.8149)
ob_camera.lock_rotations_4d = False
ob_camera.empty_display_type = 'ARROWS'
ob_camera.color = (0.0, 0.0, 0.0, 0.0)
ob_camera.display_type = 'WIRE'
ob_camera.lineart.crease_threshold = 0.0

# ---- collection membership
col_collection_1.objects.link(ob_nurbscurve)
col_collection_1.objects.link(ob_cube)
col_collection_1.objects.link(ob_sphere)
col_collection_1.objects.link(ob_lamp)
col_collection_1.objects.link(ob_camera)

# ---- scene / render settings (as saved in the file)
scene.camera = ob_camera
scene.frame_start = 1; scene.frame_end = 250; scene.frame_set(1)
scene.render.engine = 'BLENDER_EEVEE_NEXT'
scene.render.resolution_percentage = 50
scene.render.dither_intensity = 0.0
scene.cycles.use_denoising = False
scene.cycles.samples = 10
scene.cycles.sampling_pattern = 'TABULATED_SOBOL'
scene.cycles.light_sampling_threshold = 0.0
scene.cycles.use_adaptive_sampling = False
scene.cycles.use_light_tree = False
scene.cycles.blur_glossy = 0.0
scene.cycles.pixel_filter_type = 'GAUSSIAN'
scene.cycles.sample_clamp_indirect = 0.0
scene.view_settings.view_transform = 'Standard'
bpy.context.view_layer.update()
